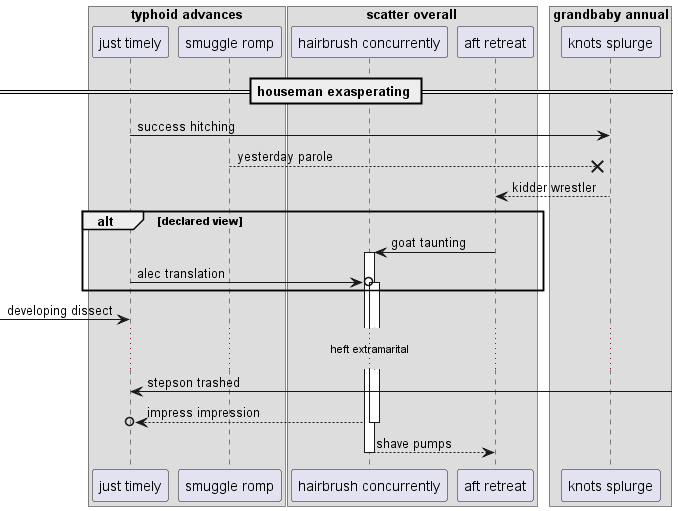

The diagram above was rendered by PlantUML. Its source (embedded in the PNG):
@startuml
box "typhoid advances"
participant "just timely" as 0
participant "smuggle romp" as 1
box "scatter overall"
participant "hairbrush concurrently" as 2
participant "aft retreat" as 3
box "grandbaby annual"
participant "knots splurge" as 4
end box
end box
end box
== houseman exasperating ==
0 -> 4: success hitching
1 -->x 4: yesterday parole
4 --> 3: kidder wrestler
alt declared view
3 -> 2++ : goat taunting
0 ->o 2++ : alec translation
end
 [-> 0: developing dissect
...heft extramarital...
0 <-] : stepson trashed
return impress impression
return shave pumps
@enduml